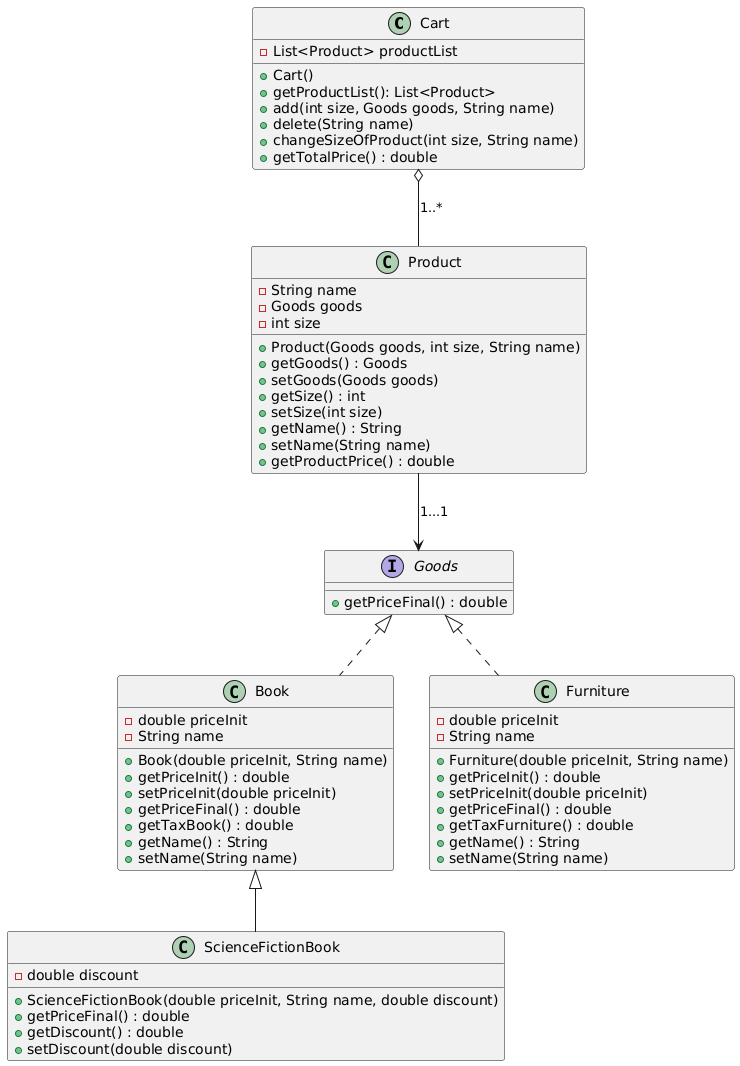

The diagram above was rendered by PlantUML. Its source (embedded in the PNG):
@startuml
class Cart {
    - List<Product> productList
    + Cart()
    + getProductList(): List<Product>
    + add(int size, Goods goods, String name)
    + delete(String name)
    + changeSizeOfProduct(int size, String name)
    + getTotalPrice() : double
}

class Product {
    - String name
    - Goods goods
    - int size
    + Product(Goods goods, int size, String name)
    + getGoods() : Goods
    + setGoods(Goods goods)
    + getSize() : int
    + setSize(int size)
    + getName() : String
    + setName(String name)
    + getProductPrice() : double
}

interface Goods {
    + getPriceFinal() : double
}

class Book {
    - double priceInit
    - String name
    + Book(double priceInit, String name)
    + getPriceInit() : double
    + setPriceInit(double priceInit)
    + getPriceFinal() : double
    + getTaxBook() : double
    + getName() : String
    + setName(String name)
}

class Furniture {
    - double priceInit
    - String name
    + Furniture(double priceInit, String name)
    + getPriceInit() : double
    + setPriceInit(double priceInit)
    + getPriceFinal() : double
    + getTaxFurniture() : double
    + getName() : String
    + setName(String name)
}

class ScienceFictionBook {
    - double discount
    + ScienceFictionBook(double priceInit, String name, double discount)
    + getPriceFinal() : double
    + getDiscount() : double
    + setDiscount(double discount)
}

Goods <|.. Book
Goods <|.. Furniture
Book <|-- ScienceFictionBook
Cart o-- Product : 1..*
Product --> Goods : 1...1
@enduml